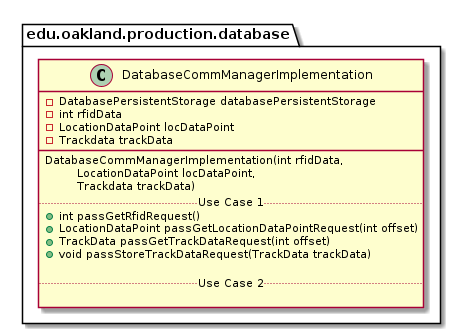

The diagram above was rendered by PlantUML. Its source (embedded in the PNG):
@startuml DatabaseCommManagerImplementation

package edu.oakland.production.database {
    class DatabaseCommManagerImplementation {
        - DatabasePersistentStorage databasePersistentStorage
        - int rfidData
        - LocationDataPoint locDataPoint
        - Trackdata trackData
        __
        DatabaseCommManagerImplementation(int rfidData,
         \tLocationDataPoint locDataPoint,
         \tTrackdata trackData)
        .. Use Case 1 ..
        + int passGetRfidRequest()
        + LocationDataPoint passGetLocationDataPointRequest(int offset)
        + TrackData passGetTrackDataRequest(int offset)
        + void passStoreTrackDataRequest(TrackData trackData)

        .. Use Case 2 ..

    }
}

@enduml